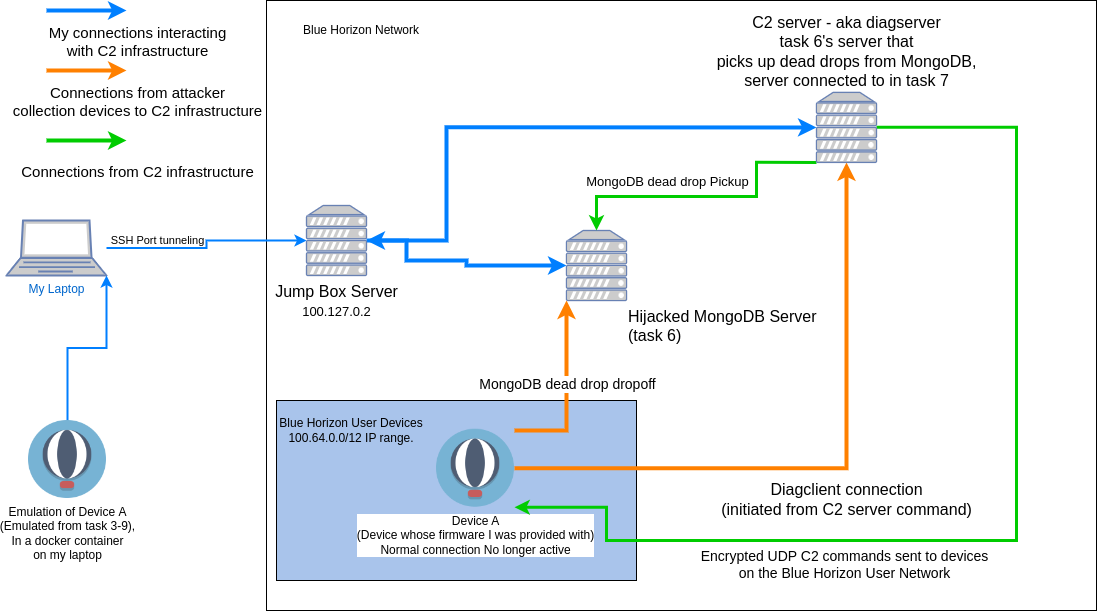

The diagram above was exported from draw.io. Its source (the exported page's mxGraphModel, read from the mxfile embedded in the PNG):
<mxGraphModel dx="1134" dy="684" grid="1" gridSize="10" guides="1" tooltips="1" connect="1" arrows="1" fold="1" page="1" pageScale="1" pageWidth="850" pageHeight="1100" math="0" shadow="0">
  <root>
    <mxCell id="0" />
    <mxCell id="1" parent="0" />
    <mxCell id="RvN7dAP-kLqGBsl8WalD-47" value="" style="whiteSpace=wrap;html=1;" vertex="1" parent="1">
      <mxGeometry x="270" width="830" height="610" as="geometry" />
    </mxCell>
    <mxCell id="RvN7dAP-kLqGBsl8WalD-48" value="" style="whiteSpace=wrap;html=1;fillColor=#A9C4EB;" vertex="1" parent="1">
      <mxGeometry x="280" y="400" width="360" height="180" as="geometry" />
    </mxCell>
    <mxCell id="RvN7dAP-kLqGBsl8WalD-40" value="" style="edgeStyle=orthogonalEdgeStyle;rounded=0;orthogonalLoop=1;jettySize=auto;html=1;entryX=0;entryY=0.5;entryDx=0;entryDy=0;entryPerimeter=0;strokeWidth=2;strokeColor=#007FFF;" edge="1" parent="1" source="RvN7dAP-kLqGBsl8WalD-1" target="RvN7dAP-kLqGBsl8WalD-3">
      <mxGeometry relative="1" as="geometry">
        <mxPoint x="190" y="247.5" as="targetPoint" />
      </mxGeometry>
    </mxCell>
    <mxCell id="RvN7dAP-kLqGBsl8WalD-41" value="SSH Port tunneling" style="edgeLabel;html=1;align=center;verticalAlign=middle;resizable=0;points=[];" vertex="1" connectable="0" parent="RvN7dAP-kLqGBsl8WalD-40">
      <mxGeometry x="-0.3021" y="4" relative="1" as="geometry">
        <mxPoint x="-23" y="-4" as="offset" />
      </mxGeometry>
    </mxCell>
    <mxCell id="RvN7dAP-kLqGBsl8WalD-1" value="My Laptop" style="fontColor=#0066CC;verticalAlign=top;verticalLabelPosition=bottom;labelPosition=center;align=center;html=1;outlineConnect=0;fillColor=#CCCCCC;strokeColor=#6881B3;gradientColor=none;gradientDirection=north;strokeWidth=2;shape=mxgraph.networks.laptop;" vertex="1" parent="1">
      <mxGeometry x="10" y="220" width="100" height="55" as="geometry" />
    </mxCell>
    <mxCell id="RvN7dAP-kLqGBsl8WalD-30" value="" style="edgeStyle=orthogonalEdgeStyle;rounded=0;orthogonalLoop=1;jettySize=auto;html=1;entryX=0;entryY=0.5;entryDx=0;entryDy=0;entryPerimeter=0;strokeWidth=4;strokeColor=#007FFF;" edge="1" parent="1" source="RvN7dAP-kLqGBsl8WalD-3" target="RvN7dAP-kLqGBsl8WalD-26">
      <mxGeometry relative="1" as="geometry">
        <mxPoint x="450" y="240" as="targetPoint" />
        <Array as="points">
          <mxPoint x="450" y="240" />
          <mxPoint x="450" y="127" />
        </Array>
      </mxGeometry>
    </mxCell>
    <mxCell id="RvN7dAP-kLqGBsl8WalD-3" value="&lt;font color=&quot;#000000&quot; style=&quot;font-size: 16px;&quot;&gt;Jump Box Server&lt;br&gt;&lt;/font&gt;&lt;font style=&quot;font-size: 13px;&quot; color=&quot;#000000&quot;&gt;100.127.0.2&lt;/font&gt;&lt;font color=&quot;#000000&quot; style=&quot;font-size: 16px;&quot;&gt;&lt;br&gt;&lt;/font&gt;" style="fontColor=#0066CC;verticalAlign=top;verticalLabelPosition=bottom;labelPosition=center;align=center;html=1;outlineConnect=0;fillColor=#CCCCCC;strokeColor=#6881B3;gradientColor=none;gradientDirection=north;strokeWidth=2;shape=mxgraph.networks.server;" vertex="1" parent="1">
      <mxGeometry x="310" y="205" width="60" height="70" as="geometry" />
    </mxCell>
    <mxCell id="RvN7dAP-kLqGBsl8WalD-32" value="" style="edgeStyle=orthogonalEdgeStyle;rounded=0;orthogonalLoop=1;jettySize=auto;html=1;entryX=0;entryY=1;entryDx=0;entryDy=0;entryPerimeter=0;strokeWidth=4;strokeColor=#FF8000;" edge="1" parent="1" source="RvN7dAP-kLqGBsl8WalD-18" target="RvN7dAP-kLqGBsl8WalD-20">
      <mxGeometry relative="1" as="geometry">
        <mxPoint x="598" y="467.75" as="targetPoint" />
        <Array as="points">
          <mxPoint x="570" y="430" />
        </Array>
      </mxGeometry>
    </mxCell>
    <mxCell id="RvN7dAP-kLqGBsl8WalD-39" value="&lt;font style=&quot;font-size: 14px;&quot;&gt;MongoDB dead drop dropoff&lt;br&gt;&lt;/font&gt;" style="edgeLabel;html=1;align=center;verticalAlign=middle;resizable=0;points=[];" vertex="1" connectable="0" parent="RvN7dAP-kLqGBsl8WalD-32">
      <mxGeometry x="0.0863" relative="1" as="geometry">
        <mxPoint as="offset" />
      </mxGeometry>
    </mxCell>
    <mxCell id="RvN7dAP-kLqGBsl8WalD-33" value="" style="edgeStyle=orthogonalEdgeStyle;rounded=0;orthogonalLoop=1;jettySize=auto;html=1;strokeWidth=4;strokeColor=#FF8000;" edge="1" parent="1" source="RvN7dAP-kLqGBsl8WalD-18" target="RvN7dAP-kLqGBsl8WalD-26">
      <mxGeometry relative="1" as="geometry">
        <mxPoint x="598" y="467.75" as="targetPoint" />
      </mxGeometry>
    </mxCell>
    <mxCell id="RvN7dAP-kLqGBsl8WalD-35" value="&lt;font style=&quot;font-size: 16px;&quot;&gt;Diagclient connection &lt;br&gt;(initiated from C2 server command)&lt;/font&gt;" style="edgeLabel;html=1;align=center;verticalAlign=middle;resizable=0;points=[];" vertex="1" connectable="0" parent="RvN7dAP-kLqGBsl8WalD-33">
      <mxGeometry relative="1" as="geometry">
        <mxPoint x="13" y="30" as="offset" />
      </mxGeometry>
    </mxCell>
    <mxCell id="RvN7dAP-kLqGBsl8WalD-18" value="Device A&lt;br&gt;(Device whose firmware I was provided with)&lt;br&gt;Normal connection No longer active" style="shape=image;html=1;verticalAlign=top;verticalLabelPosition=bottom;labelBackgroundColor=#ffffff;imageAspect=0;aspect=fixed;image=https://cdn2.iconfinder.com/data/icons/circle-icons-1/64/hotair-128.png" vertex="1" parent="1">
      <mxGeometry x="440" y="428.75" width="78" height="78" as="geometry" />
    </mxCell>
    <mxCell id="RvN7dAP-kLqGBsl8WalD-31" value="" style="edgeStyle=orthogonalEdgeStyle;rounded=0;orthogonalLoop=1;jettySize=auto;html=1;entryX=1;entryY=0.5;entryDx=0;entryDy=0;entryPerimeter=0;strokeColor=#007FFF;startArrow=classic;startFill=1;strokeWidth=4;" edge="1" parent="1" source="RvN7dAP-kLqGBsl8WalD-20" target="RvN7dAP-kLqGBsl8WalD-3">
      <mxGeometry relative="1" as="geometry">
        <mxPoint x="490" y="243.5" as="targetPoint" />
        <Array as="points">
          <mxPoint x="470" y="265" />
          <mxPoint x="470" y="260" />
          <mxPoint x="410" y="260" />
          <mxPoint x="410" y="240" />
        </Array>
      </mxGeometry>
    </mxCell>
    <mxCell id="RvN7dAP-kLqGBsl8WalD-20" value="&lt;font color=&quot;#000000&quot; style=&quot;font-size: 16px;&quot;&gt;Hijacked MongoDB Server&lt;br&gt;(task 6)&lt;br&gt;&lt;/font&gt;" style="fontColor=#0066CC;verticalAlign=top;verticalLabelPosition=bottom;labelPosition=right;align=left;html=1;outlineConnect=0;fillColor=#CCCCCC;strokeColor=#6881B3;gradientColor=none;gradientDirection=north;strokeWidth=2;shape=mxgraph.networks.server;" vertex="1" parent="1">
      <mxGeometry x="570" y="230" width="60" height="70" as="geometry" />
    </mxCell>
    <mxCell id="RvN7dAP-kLqGBsl8WalD-42" value="" style="edgeStyle=orthogonalEdgeStyle;rounded=0;orthogonalLoop=1;jettySize=auto;html=1;entryX=1;entryY=1;entryDx=0;entryDy=0;entryPerimeter=0;strokeWidth=2;strokeColor=#007FFF;" edge="1" parent="1" source="RvN7dAP-kLqGBsl8WalD-22" target="RvN7dAP-kLqGBsl8WalD-1">
      <mxGeometry relative="1" as="geometry">
        <mxPoint x="60" y="340" as="targetPoint" />
      </mxGeometry>
    </mxCell>
    <mxCell id="RvN7dAP-kLqGBsl8WalD-22" value="Emulation of Device&amp;nbsp;A&lt;br&gt;(Emulated from task 3-9),&lt;br&gt;In a docker container &lt;br&gt;on my laptop" style="shape=image;html=1;verticalAlign=top;verticalLabelPosition=bottom;labelBackgroundColor=#ffffff;imageAspect=0;aspect=fixed;image=https://cdn2.iconfinder.com/data/icons/circle-icons-1/64/hotair-128.png" vertex="1" parent="1">
      <mxGeometry x="32" y="420" width="78" height="78" as="geometry" />
    </mxCell>
    <mxCell id="RvN7dAP-kLqGBsl8WalD-25" value="Blue Horizon User Devices&lt;br&gt;100.64.0.0/12 IP range." style="text;strokeColor=none;align=center;fillColor=none;html=1;verticalAlign=middle;whiteSpace=wrap;rounded=0;" vertex="1" parent="1">
      <mxGeometry x="270" y="410" width="170" height="40" as="geometry" />
    </mxCell>
    <mxCell id="RvN7dAP-kLqGBsl8WalD-34" value="" style="edgeStyle=orthogonalEdgeStyle;rounded=0;orthogonalLoop=1;jettySize=auto;html=1;exitX=0;exitY=1;exitDx=0;exitDy=0;exitPerimeter=0;entryX=0.5;entryY=0;entryDx=0;entryDy=0;entryPerimeter=0;strokeColor=#00CC00;strokeWidth=3;" edge="1" parent="1" source="RvN7dAP-kLqGBsl8WalD-26" target="RvN7dAP-kLqGBsl8WalD-20">
      <mxGeometry relative="1" as="geometry">
        <mxPoint x="960" y="126.88" as="targetPoint" />
        <Array as="points">
          <mxPoint x="760" y="162" />
          <mxPoint x="760" y="196" />
          <mxPoint x="600" y="196" />
        </Array>
      </mxGeometry>
    </mxCell>
    <mxCell id="RvN7dAP-kLqGBsl8WalD-38" value="&lt;font style=&quot;font-size: 13px;&quot;&gt;MongoDB dead drop Pickup&lt;/font&gt;" style="edgeLabel;html=1;align=center;verticalAlign=middle;resizable=0;points=[];" vertex="1" connectable="0" parent="RvN7dAP-kLqGBsl8WalD-34">
      <mxGeometry x="0.0828" y="-1" relative="1" as="geometry">
        <mxPoint x="-28" y="-15" as="offset" />
      </mxGeometry>
    </mxCell>
    <mxCell id="RvN7dAP-kLqGBsl8WalD-36" value="" style="edgeStyle=orthogonalEdgeStyle;rounded=0;orthogonalLoop=1;jettySize=auto;html=1;entryX=1;entryY=1;entryDx=0;entryDy=0;strokeWidth=3;strokeColor=#00CC00;" edge="1" parent="1" source="RvN7dAP-kLqGBsl8WalD-26" target="RvN7dAP-kLqGBsl8WalD-18">
      <mxGeometry relative="1" as="geometry">
        <mxPoint x="950" y="570" as="targetPoint" />
        <Array as="points">
          <mxPoint x="1020" y="127" />
          <mxPoint x="1020" y="540" />
          <mxPoint x="610" y="540" />
          <mxPoint x="610" y="507" />
        </Array>
      </mxGeometry>
    </mxCell>
    <mxCell id="RvN7dAP-kLqGBsl8WalD-37" value="&lt;font style=&quot;font-size: 14px;&quot;&gt;Encrypted UDP C2 commands sent to devices &lt;br&gt;on the Blue Horizon User Network&lt;/font&gt;" style="edgeLabel;html=1;align=center;verticalAlign=middle;resizable=0;points=[];" vertex="1" connectable="0" parent="RvN7dAP-kLqGBsl8WalD-36">
      <mxGeometry x="0.2059" y="-2" relative="1" as="geometry">
        <mxPoint x="-70" y="25" as="offset" />
      </mxGeometry>
    </mxCell>
    <mxCell id="RvN7dAP-kLqGBsl8WalD-26" value="&lt;font color=&quot;#000000&quot; style=&quot;font-size: 16px;&quot;&gt;C2 server - aka diagserver&lt;br&gt;task 6's server that &lt;br&gt;picks up dead drops from MongoDB,&lt;br&gt;server connected to in task 7&lt;br&gt;&lt;/font&gt;" style="fontColor=#0066CC;verticalAlign=bottom;verticalLabelPosition=top;labelPosition=center;align=center;html=1;outlineConnect=0;fillColor=#CCCCCC;strokeColor=#6881B3;gradientColor=none;gradientDirection=north;strokeWidth=2;shape=mxgraph.networks.server;" vertex="1" parent="1">
      <mxGeometry x="820" y="91.88" width="60" height="70" as="geometry" />
    </mxCell>
    <mxCell id="RvN7dAP-kLqGBsl8WalD-49" value="Blue Horizon Network" style="text;strokeColor=none;align=center;fillColor=none;html=1;verticalAlign=middle;whiteSpace=wrap;rounded=0;" vertex="1" parent="1">
      <mxGeometry x="280" y="10" width="170" height="40" as="geometry" />
    </mxCell>
    <mxCell id="RvN7dAP-kLqGBsl8WalD-50" value="" style="edgeStyle=none;orthogonalLoop=1;jettySize=auto;html=1;rounded=0;fillColor=#007FFF;strokeWidth=4;strokeColor=#007FFF;" edge="1" parent="1">
      <mxGeometry width="80" relative="1" as="geometry">
        <mxPoint x="50" y="10" as="sourcePoint" />
        <mxPoint x="130" y="10" as="targetPoint" />
        <Array as="points" />
      </mxGeometry>
    </mxCell>
    <mxCell id="RvN7dAP-kLqGBsl8WalD-53" value="&lt;font style=&quot;font-size: 15px;&quot;&gt;My connections interacting &lt;br&gt;with C2 infrastructure&lt;/font&gt;" style="edgeLabel;html=1;align=center;verticalAlign=middle;resizable=0;points=[];" vertex="1" connectable="0" parent="RvN7dAP-kLqGBsl8WalD-50">
      <mxGeometry x="0.3464" relative="1" as="geometry">
        <mxPoint x="36" y="30" as="offset" />
      </mxGeometry>
    </mxCell>
    <mxCell id="RvN7dAP-kLqGBsl8WalD-54" value="" style="edgeStyle=none;orthogonalLoop=1;jettySize=auto;html=1;rounded=0;fillColor=#007FFF;strokeWidth=4;strokeColor=#FF8000;" edge="1" parent="1">
      <mxGeometry width="80" relative="1" as="geometry">
        <mxPoint x="50" y="70" as="sourcePoint" />
        <mxPoint x="130" y="70" as="targetPoint" />
        <Array as="points" />
      </mxGeometry>
    </mxCell>
    <mxCell id="RvN7dAP-kLqGBsl8WalD-55" value="&lt;span style=&quot;font-size: 15px;&quot;&gt;Connections from attacker &lt;br&gt;collection devices to C2 infrastructure&lt;/span&gt;" style="edgeLabel;html=1;align=center;verticalAlign=middle;resizable=0;points=[];" vertex="1" connectable="0" parent="RvN7dAP-kLqGBsl8WalD-54">
      <mxGeometry x="0.3464" relative="1" as="geometry">
        <mxPoint x="36" y="30" as="offset" />
      </mxGeometry>
    </mxCell>
    <mxCell id="RvN7dAP-kLqGBsl8WalD-56" value="" style="edgeStyle=none;orthogonalLoop=1;jettySize=auto;html=1;rounded=0;fillColor=#007FFF;strokeWidth=4;strokeColor=#00CC00;" edge="1" parent="1">
      <mxGeometry width="80" relative="1" as="geometry">
        <mxPoint x="50" y="140" as="sourcePoint" />
        <mxPoint x="130" y="140" as="targetPoint" />
        <Array as="points" />
      </mxGeometry>
    </mxCell>
    <mxCell id="RvN7dAP-kLqGBsl8WalD-57" value="&lt;span style=&quot;font-size: 15px;&quot;&gt;Connections from&amp;nbsp;C2 infrastructure&lt;/span&gt;" style="edgeLabel;html=1;align=center;verticalAlign=middle;resizable=0;points=[];" vertex="1" connectable="0" parent="RvN7dAP-kLqGBsl8WalD-56">
      <mxGeometry x="0.3464" relative="1" as="geometry">
        <mxPoint x="36" y="30" as="offset" />
      </mxGeometry>
    </mxCell>
  </root>
</mxGraphModel>